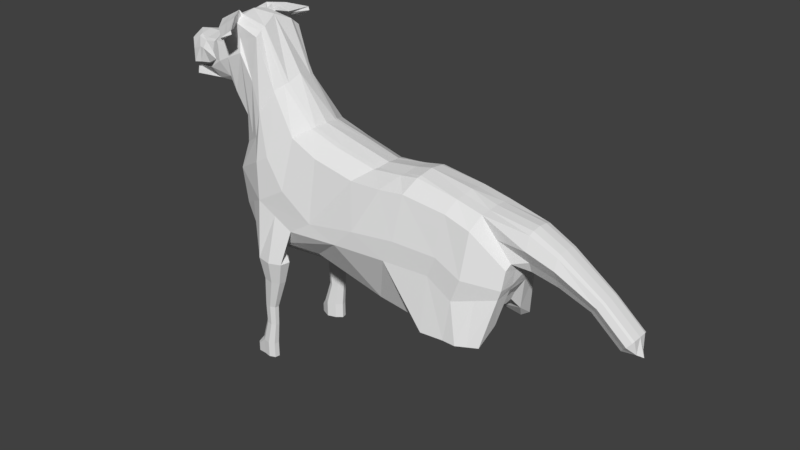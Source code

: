 # Source: dog7.blend  (saved by Blender 2.77.0; exported with 4.5.12 LTS)
import bpy
from mathutils import Matrix  # noqa: F401  (used for matrix-valued properties, if any)

bpy.ops.wm.read_factory_settings(use_empty=True)
scene = bpy.context.scene
scene.name = 'Scene'

# ---- collections
col_collection_1 = bpy.data.collections.new('Collection 1'); scene.collection.children.link(col_collection_1)

# ---- world
world_world = bpy.data.worlds.new('World'); scene.world = world_world
world_world.color = (0.05088, 0.05088, 0.05088)
world_world.use_sun_shadow = False
world_world.sun_shadow_jitter_overblur = 0.0
world_world.cycles.sampling_method = 'MANUAL'

# ---- meshes
me_cube_001 = bpy.data.meshes.new('Cube.001')
me_cube_001.from_pydata([(-2.591, 0.7333, 3.279), (-2.325, 0.5889, 3.928), (-1.872, 0.7333, 3.157), (-1.494, 0.4166, 3.823), (-2.325, 0.5165, 4.009), (-2.325, 0.7333, 3.706), (-2.48, 0.6004, 3.284), (-1.909, 0.4818, 3.978), (-1.711, 0.5988, 3.531), (-2.181, 0.7333, 3.218), (-1.494, 0.2989, 3.9), (-1.757, 0.6004, 3.125), (-1.909, 0.3689, 4.038), (-2.067, 0.6004, 3.248), (-2.191, 0.4221, 2.642), (-1.494, 0.3689, 3.683), (-2.126, 0.6885, 3.706), (-2.094, 0.5431, 2.708), (-2.782, 0.5468, 4.05), (-2.782, 0.6411, 3.999), (-2.782, 0.7333, 3.706), (-3.098, 0.887, 3.532), (-3.103, 0.6898, 3.431), (-1.712, 0.4584, 2.956), (-1.718, 0.3653, 2.911), (-2.994, 0.5933, 4.198), (-2.994, 0.7211, 4.092), (-3.181, 0.845, 3.974), (-3.381, 0.9986, 3.566), (-3.336, 0.5046, 4.704), (-3.448, 0.7211, 4.525), (-3.587, 0.845, 4.178), (-3.787, 0.9986, 3.77), (-3.306, 0.5071, 2.774), (-2.901, 0.6607, 3.134), (-4.072, 0.502, 5.098), (-4.087, 0.8166, 4.911), (-4.242, 0.845, 4.468), (-4.37, 0.9986, 4.038), (-2.874, 0.9132, 3.238), (-3.74, 0.8869, 3.115), (-3.97, 0.8869, 2.656), (-4.419, 0.8869, 1.972), (-3.24, 0.6281, 2.844), (-3.798, 0.6281, 2.794), (-3.786, 0.5071, 2.701), (-4.004, 0.6281, 2.342), (-3.981, 0.5071, 2.252), (-4.129, 0.5071, 1.739), (-4.212, 0.6281, 1.783), (-3.096, 0.7333, 2.89), (-3.985, 0.7333, 2.456), (-4.294, 0.7333, 1.843), (-3.755, 0.7333, 2.914), (-5.086, 0.5638, 4.923), (-5.048, 0.6943, 4.829), (-5.054, 0.9181, 4.647), (-4.868, 1.032, 3.238), (-1.885, 0.6483, 2.746), (-4.662, 0.96, 1.409), (-4.202, 0.5683, 1.31), (-4.106, 0.4259, 1.3), (-5.584, 1.701, -0.391), (-5.929, 0.4838, 3.287), (-5.882, 0.6458, 3.248), (-5.64, 0.862, 3.046), (-5.222, 1.133, 2.333), (-6.577, 1.639, 0.1918), (-5.021, 1.15, 1.453), (-4.039, 0.5218, 0.8601), (-3.909, 0.393, 0.8417), (-1.885, 0.5154, 2.714), (-4.311, 0.8064, 1.295), (-4.229, 0.7503, 0.9547), (-7.645, 1.225, 1.451), (-2.325, 0.0, 3.29), (-1.494, 0.0, 4.065), (-2.325, 0.0, 4.121), (-1.494, 0.0, 3.126), (-1.909, 0.0, 4.121), (-1.909, 0.0, 3.29), (-1.728, 0.0, 2.847), (-1.494, 0.0, 3.706), (-3.109, 0.0, 3.29), (-2.782, 0.0, 4.121), (-2.994, 0.0, 4.344), (-3.29, 0.0, 4.778), (-4.034, 0.0, 5.183), (-2.939, 0.0, 2.991), (-3.328, 0.0, 2.7), (-3.749, 0.0, 2.632), (-3.94, 0.0, 2.184), (-4.053, 0.0, 1.707), (-2.223, 0.0, 2.569), (-4.929, 0.0, 5.169), (-4.026, 0.0, 1.279), (-8.083, 0.4555, 1.753), (-5.953, 0.0, 3.486), (-8.019, 0.6197, 1.735), (-3.823, 0.0, 0.8625), (-1.885, 0.0, 2.67), (-3.369, 0.5685, 4.651), (-3.741, 0.7467, 4.728), (-4.034, 0.558, 5.057), (-3.662, 0.3798, 4.98), (-4.373, 1.716, 4.654), (-3.276, 0.6962, 4.717), (-3.322, 0.724, 4.709), (-3.722, 0.8578, 4.663), (-4.081, 0.7076, 5.172), (-4.139, 0.8468, 4.938), (-3.626, 0.6091, 5.044), (-4.001, 0.5803, 5.242), (-3.25, 0.6401, 4.838), (-4.409, 1.705, 4.628), (-4.601, 1.697, 4.754), (-4.774, 1.672, 4.991), (-4.805, 1.673, 4.877), (-4.587, 1.649, 4.872), (-4.776, 1.65, 5.007), (-4.393, 1.653, 4.73), (-4.546, 1.892, 4.773), (-4.374, 1.185, 4.869), (-4.336, 1.101, 5.18), (-3.806, 1.172, 4.583), (-3.964, 1.246, 4.59), (-3.751, 1.167, 4.611), (-3.613, 1.134, 4.727), (-4.256, 1.263, 4.794), (-3.977, 1.114, 4.959), (-10.92, 1.499, -0.1495), (-10.61, 1.549, -0.8793), (-6.972, 0.4418, 2.06), (-6.924, 0.5676, 2.046), (-6.637, 1.141, 1.829), (-5.818, 1.486, 1.07), (-9.435, 0.5617, 1.4), (-5.367, 1.516, 0.8087), (-3.859, 0.5052, -0.08972), (-3.722, 0.3199, -0.1892), (-4.086, 0.9745, 0.08153), (-9.498, 0.3976, 1.418), (-11.02, 1.146, 1.262), (-7.009, 0.0, 2.11), (-9.061, 1.167, 1.117), (-6.873, 1.639, -1.127), (-3.603, 0.0, -0.2838), (-7.653, 1.581, -0.6247), (-4.021, 0.501, -1.321), (-3.842, 0.2873, -1.451), (-4.316, 1.008, -1.097), (-8.131, 0.0, 1.819), (-3.686, 0.0, -1.574), (-5.097, 0.4431, -2.32), (-4.918, 0.2293, -2.267), (-5.392, 0.9502, -2.272), (-11.15, 0.6294, 1.643), (-9.546, 0.0, 1.484), (-11.18, 0.4893, 1.686), (-4.762, 0.0, -2.181), (-13.53, 0.3524, 1.266), (-10.51, 0.5947, 1.529), (-10.57, 0.4306, 1.559), (-10.19, 1.2, 1.18), (-8.754, 1.671, -0.9282), (-9.425, 1.614, -0.288), (-7.2, 0.476, -2.439), (-7.049, 0.2623, -2.418), (-7.448, 0.9832, -1.981), (-10.6, 0.0, 1.633), (-6.92, 0.0, -2.358), (-9.85, 0.5282, -2.632), (-9.787, 0.3457, -2.627), (-9.95, 0.8877, -2.654), (-13.5, 0.6852, 1.229), (-13.31, 1.411, -0.6216), (-11.18, 0.0, 1.756), (-13.05, 1.452, -1.375), (-9.737, 0.0, -2.579), (-13.39, 1.117, 0.8362), (-12.42, 1.387, -0.2067), (-12.17, 1.428, -0.8721), (-12.51, 1.092, 1.08), (-14.44, 0.7813, -0.1866), (-12.61, 0.6605, 1.427), (-12.64, 0.3277, 1.467), (-14.45, 0.3204, -0.3384), (-14.3, 0.9218, -1.112), (-11.53, 0.576, -2.486), (-11.48, 0.4237, -2.465), (-11.61, 0.8639, -2.534), (-14.4, 0.9046, -0.7967), (-14.5, 0.3359, -0.02546), (-12.64, 0.0, 1.53), (-14.48, 0.6007, -0.02235), (-14.41, 0.3681, -0.8115), (-11.44, 0.0, -2.613), (-14.34, 0.3802, -0.9942), (-12.42, 0.6007, -2.56), (-12.36, 0.2318, -2.75), (-12.5, 0.8887, -2.573), (-13.53, 0.0, 1.292), (-12.32, 0.0, -2.675), (-14.03, 0.5653, -1.973), (-14.01, 0.2133, -1.687), (-14.07, 0.6431, -2.165), (-14.09, 0.2716, -1.44), (-14.4, 0.0, -0.8261), (-14.5, 0.0, -0.03331), (-14.47, 0.0, -0.6071), (-14.35, 0.0, -0.9953), (-13.99, 0.0, -1.744), (-14.13, 0.0, -1.32), (-14.97, 0.3137, 1.069), (-14.97, 0.5064, 1.003), (-14.97, 0.0, 1.102), (-14.97, 0.0, -0.2263), (-14.97, 0.2931, -0.2165), (-14.97, 0.4475, 0.1319), (-13.16, 0.0, -2.314), (-13.28, 0.7659, -2.369), (-13.22, 0.583, -2.267), (-13.99, 0.643, 0.6032), (-13.92, 0.949, 0.3248), (-13.86, 1.158, -0.7091), (-13.68, 1.187, -1.244), (-13.19, 0.2226, -2.218), (-14.97, 0.6761, 0.5675), (-15.86, 0.3055, 0.6408), (-15.86, 0.4598, 0.5877), (-15.86, 0.0, 0.6666), (-15.86, 0.0, -0.397), (-15.86, 0.289, -0.3892), (-15.86, 0.4126, -0.11), (-15.86, 0.5957, 0.2388), (-18.28, 0.2819, -1.142), (-18.26, 0.3716, -1.166), (-17.31, 0.2819, -0.3163), (-17.29, 0.3716, -0.3398), (-17.32, 0.0, -0.3048), (-16.92, 0.0, -0.7769), (-16.92, 0.2723, -0.7734), (-17.03, 0.3442, -0.6495), (-17.16, 0.4506, -0.4947), (-18.29, 0.0, -1.131), (-17.89, 0.0, -1.603), (-17.9, 0.2723, -1.599), (-18.0, 0.3442, -1.475), (-18.13, 0.4506, -1.321), (-18.47, 0.0, -1.72), (-18.33, 0.1879, -1.595), (-4.95, 1.355, -0.7442), (-4.854, 0.9792, -1.864), (-6.229, 1.67, -0.7588), (-6.132, 1.294, -1.878), (-5.564, 1.632, -3.097), (-5.352, 1.645, -2.294), (-5.73, 1.98, -2.294), (-5.699, 1.063, -2.294), (-5.277, 1.31, -2.294), (-6.236, 2.082, -2.294), (-6.635, 1.919, -2.294), (-6.7, 1.587, -2.294), (-6.299, 1.254, -2.294), (-5.52, 1.623, -4.16), (-5.818, 1.857, -3.097), (-5.797, 1.24, -3.097), (-5.513, 1.407, -3.097), (-6.158, 1.926, -3.097), (-6.427, 1.817, -3.097), (-6.471, 1.593, -3.097), (-6.201, 1.369, -3.097), (-5.545, 1.621, -4.857), (-5.681, 1.765, -4.16), (-5.668, 1.375, -4.16), (-5.488, 1.48, -4.16), (-5.896, 1.808, -4.16), (-6.066, 1.739, -4.16), (-6.093, 1.598, -4.16), (-5.923, 1.456, -4.16), (-5.322, 1.625, -5.613), (-5.69, 1.75, -4.857), (-5.678, 1.396, -4.857), (-5.516, 1.492, -4.857), (-5.885, 1.789, -4.857), (-6.04, 1.727, -4.857), (-6.065, 1.598, -4.857), (-5.91, 1.47, -4.857), (-5.322, 1.625, -6.247), (-5.51, 1.792, -5.613), (-5.495, 1.335, -5.613), (-5.285, 1.459, -5.613), (-5.762, 1.843, -5.613), (-5.962, 1.762, -5.613), (-5.994, 1.596, -5.613), (-5.794, 1.431, -5.613), (-5.093, 1.648, -5.915), (-5.51, 1.792, -6.152), (-5.495, 1.335, -6.152), (-5.285, 1.459, -6.152), (-5.762, 1.843, -6.152), (-5.962, 1.762, -6.152), (-5.994, 1.596, -6.152), (-5.794, 1.431, -6.152), (-5.674, 1.611, -6.247), (-5.192, 1.736, -5.915), (-5.184, 1.496, -5.915), (-5.073, 1.561, -5.915), (-5.093, 1.648, -6.198), (-5.073, 1.561, -6.198), (-5.192, 1.736, -6.198), (-5.184, 1.496, -6.198), (-11.83, 1.166, -2.655), (-12.16, 1.703, -2.655), (-12.66, 1.151, -2.655), (-12.93, 1.626, -2.655), (-13.37, 1.641, -2.655), (-13.1, 1.167, -2.655), (-13.48, 1.089, -2.655), (-13.68, 1.472, -2.655), (-13.99, 1.303, -2.655), (-13.87, 1.01, -2.655)], [], [(1, 5, 20, 19), (16, 8, 2, 9), (13, 9, 2, 11), (12, 7, 1, 4), (79, 12, 4, 77), (76, 10, 12, 79), (10, 3, 7, 12), (80, 13, 11, 78), (75, 6, 13, 80), (6, 0, 9, 13), (8, 15, 11, 2), (3, 10, 15, 8), (5, 16, 9, 0), (1, 7, 16, 5), (7, 3, 8, 16), (5, 0, 21, 20), (77, 4, 18, 84), (18, 19, 26, 25), (84, 18, 25, 85), (36, 37, 56, 55), (4, 1, 19, 18), (0, 6, 22, 21), (38, 32, 41, 42), (27, 28, 32, 31), (89, 33, 14, 93), (19, 20, 27, 26), (20, 21, 28, 27), (49, 48, 61, 60), (31, 32, 38, 37), (30, 31, 37, 36, 102), (85, 25, 29, 86), (32, 28, 40, 41), (25, 26, 30, 101, 29), (26, 27, 31, 30), (52, 49, 60, 72), (87, 35, 54, 94), (86, 29, 104, 35, 87), (37, 38, 57, 56), (102, 36, 110, 108), (51, 53, 44, 46), (53, 50, 43, 44), (52, 51, 46, 49), (28, 21, 39, 40), (21, 22, 34, 39), (43, 33, 45, 44), (44, 45, 47, 46), (46, 47, 48, 49), (35, 103, 36, 55, 54), (58, 71, 14, 17), (50, 39, 23, 58), (39, 34, 24, 23), (33, 43, 17, 14), (54, 55, 64, 63), (55, 56, 65, 64), (72, 60, 69, 73), (60, 61, 70, 69), (94, 54, 63, 97), (57, 59, 68, 66), (38, 42, 59, 57), (69, 70, 139, 138), (73, 69, 138, 140), (64, 65, 134, 133), (97, 63, 132, 143), (68, 73, 140, 137), (65, 66, 135, 134), (70, 99, 146, 139), (56, 57, 66, 65), (66, 68, 137, 135), (63, 64, 133, 132), (59, 72, 73, 68), (43, 50, 58, 17), (23, 24, 71, 58), (42, 41, 51, 52), (40, 39, 50, 53), (41, 40, 53, 51), (42, 52, 72, 59), (24, 81, 100, 71), (61, 95, 99, 70), (71, 100, 93, 14), (47, 91, 92, 48), (45, 90, 91, 47), (33, 89, 90, 45), (22, 83, 88, 34), (34, 88, 81, 24), (48, 92, 95, 61), (6, 75, 83, 22), (10, 76, 82, 15), (15, 82, 78, 11), (101, 30, 107, 106), (104, 29, 113, 111), (30, 102, 108, 107), (128, 122, 116, 117), (127, 126, 105, 120), (122, 123, 119, 116), (124, 125, 115, 114), (36, 103, 109, 110), (103, 35, 112, 109), (29, 101, 106, 113), (35, 104, 111, 112), (121, 115, 117, 116), (118, 121, 116, 119), (120, 105, 121, 118), (105, 114, 115, 121), (126, 124, 114, 105), (129, 127, 120, 118), (125, 128, 117, 115), (123, 129, 118, 119), (112, 111, 129, 123), (108, 110, 128, 125), (111, 113, 127, 129), (106, 107, 124, 126), (107, 108, 125, 124), (109, 112, 123, 122), (113, 106, 126, 127), (110, 109, 122, 128), (140, 138, 148, 150), (139, 146, 152, 149), (138, 139, 149, 148), (133, 134, 74, 98), (143, 132, 96, 151), (137, 140, 150, 251, 62), (134, 135, 67, 74), (135, 137, 62, 67), (132, 133, 98, 96), (98, 74, 144, 136), (96, 98, 136, 141), (251, 150, 259, 256), (74, 67, 147, 144), (67, 62, 253, 145, 147), (150, 148, 153, 155, 252), (149, 152, 159, 154), (151, 96, 141, 157), (148, 149, 154, 153), (155, 153, 166, 168), (154, 159, 170, 167), (153, 154, 167, 166), (136, 144, 163, 161), (145, 254, 155, 168, 164), (157, 141, 162, 169), (144, 147, 165, 163), (147, 145, 164, 165), (141, 136, 161, 162), (169, 162, 158, 176), (164, 168, 173, 131), (163, 165, 130, 142), (165, 164, 131, 130), (162, 161, 156, 158), (168, 166, 171, 173), (167, 170, 178, 172), (166, 167, 172, 171), (161, 163, 142, 156), (173, 171, 188, 190), (172, 178, 196, 189), (158, 156, 184, 185), (171, 172, 189, 188), (156, 142, 182, 184), (173, 190, 314, 312), (142, 130, 180, 182), (130, 131, 181, 180), (176, 158, 185, 193), (186, 183, 191, 195), (180, 181, 177, 175), (190, 188, 198, 200), (185, 184, 174, 160), (189, 196, 202, 199), (182, 180, 175, 179), (188, 189, 199, 198), (193, 185, 160, 201), (184, 182, 179, 174), (187, 225, 319, 320), (226, 219, 211, 204), (221, 226, 204, 203), (222, 194, 218, 227), (160, 174, 214, 213), (190, 200, 317, 314), (224, 225, 187, 191), (223, 224, 191, 183), (220, 221, 203, 205), (222, 223, 183, 194), (209, 186, 195, 207), (208, 192, 186, 209), (192, 194, 183, 186), (195, 191, 187, 197), (212, 206, 204, 211), (207, 195, 197, 210), (206, 205, 203, 204), (197, 187, 205, 206), (210, 197, 206, 212), (217, 216, 231, 232), (214, 227, 234, 229), (194, 192, 217, 218), (192, 208, 216, 217), (201, 160, 213, 215), (227, 218, 233, 234), (215, 213, 228, 230), (174, 179, 223, 222), (200, 198, 221, 220), (179, 175, 224, 223), (175, 177, 225, 224), (220, 205, 321, 318), (174, 222, 227, 214), (198, 199, 226, 221), (199, 202, 219, 226), (234, 233, 242, 243), (228, 229, 238, 237), (232, 231, 240, 241), (229, 234, 243, 238), (213, 214, 229, 228), (218, 217, 232, 233), (239, 237, 235, 244), (242, 241, 246, 247), (243, 242, 247, 248), (237, 238, 236, 235), (233, 232, 241, 242), (230, 228, 237, 239), (249, 250, 246, 245), (250, 248, 247, 246), (235, 236, 248, 250), (244, 235, 250, 249), (238, 243, 248, 236), (241, 240, 245, 246), (150, 252, 258, 259), (253, 62, 257, 260), (145, 253, 260, 261), (258, 263, 271, 266), (263, 262, 270, 271), (257, 256, 255, 265), (261, 260, 268, 269), (62, 251, 256, 257), (155, 254, 262, 263), (254, 145, 261, 262), (252, 155, 263, 258), (265, 255, 264, 273), (269, 268, 276, 277), (255, 267, 275, 264), (268, 265, 273, 276), (262, 261, 269, 270), (259, 258, 266, 267), (260, 257, 265, 268), (256, 259, 267, 255), (264, 275, 283, 272), (276, 273, 281, 284), (275, 274, 282, 283), (278, 277, 285, 286), (271, 270, 278, 279), (266, 271, 279, 274), (270, 269, 277, 278), (267, 266, 274, 275), (283, 282, 290, 291), (286, 285, 293, 294), (282, 287, 295, 290), (287, 286, 294, 295), (277, 276, 284, 285), (273, 264, 272, 281), (279, 278, 286, 287), (274, 279, 287, 282), (295, 294, 302, 303), (290, 298, 311, 306), (293, 292, 300, 301), (289, 280, 296, 305), (284, 281, 289, 292), (272, 283, 291, 280), (285, 284, 292, 293), (281, 272, 280, 289), (304, 298, 303, 302), (300, 304, 302, 301), (297, 288, 304, 300), (288, 299, 298, 304), (290, 295, 303, 298), (294, 293, 301, 302), (280, 291, 307, 296), (292, 289, 297, 300), (305, 296, 308, 310), (296, 307, 309, 308), (307, 306, 311, 309), (299, 288, 308, 309), (288, 297, 310, 308), (291, 290, 306, 307), (297, 289, 305, 310), (298, 299, 309, 311), (313, 312, 314, 315), (315, 314, 317, 316), (319, 318, 321, 320), (316, 317, 318, 319), (200, 220, 318, 317), (177, 181, 315, 316), (225, 177, 316, 319), (181, 131, 313, 315), (131, 173, 312, 313), (205, 187, 320, 321)])
me_cube_001.use_remesh_preserve_volume = False
me_cube_001.use_remesh_preserve_attributes = False
me_cube_001.use_mirror_vertex_groups = False
me_cube_001.update()

# ---- objects
ob_cube = bpy.data.objects.new('Cube', me_cube_001)

# ---- transforms, parenting, visibility, modifiers, constraints
ob_cube.location = (-4.195, 6.258e-07, 0.0)
ob_cube.rotation_euler = (0.0, -0.0, 3.142)
ob_cube.scale = (0.4884, 0.4884, 0.4884)
ob_cube.lineart.crease_threshold = 0.0
_m = ob_cube.modifiers.new('Mirror', 'MIRROR')
_m.use_axis = (False, True, False)
_m.use_clip = True

# ---- collection membership
col_collection_1.objects.link(ob_cube)

# ---- scene / render settings (as saved in the file)
scene.frame_start = 1; scene.frame_end = 250; scene.frame_set(78)
scene.render.engine = 'CYCLES'
scene.render.resolution_percentage = 50
scene.render.dither_intensity = 0.0
scene.cycles.use_denoising = False
scene.cycles.samples = 128
scene.cycles.sampling_pattern = 'TABULATED_SOBOL'
scene.cycles.light_sampling_threshold = 0.0
scene.cycles.use_adaptive_sampling = False
scene.cycles.use_light_tree = False
scene.cycles.blur_glossy = 0.0
scene.cycles.sample_clamp_indirect = 0.0
scene.view_settings.view_transform = 'Standard'
bpy.context.view_layer.update()

# ---- added for rendering (the .blend has no active camera and no usable light): camera, sun
cam_auto = bpy.data.cameras.new('AutoCamera')
cam_auto.lens = 50.0
cam_auto.sensor_width = 36.0
cam_auto.clip_end = 1000.0
ob_auto_camera = bpy.data.objects.new('AutoCamera', cam_auto)
scene.collection.objects.link(ob_auto_camera)
ob_auto_camera.location = (10.1332, -11.3431, 7.31662)
ob_auto_camera.rotation_euler = (1.09748, -7.21219e-08, 0.694738)
scene.camera = ob_auto_camera
light_auto_sun = bpy.data.lights.new('AutoSun', 'SUN')
light_auto_sun.energy = 3.0
light_auto_sun.angle = 0.0523599
ob_auto_sun = bpy.data.objects.new('AutoSun', light_auto_sun)
scene.collection.objects.link(ob_auto_sun)
ob_auto_sun.rotation_euler = (0.872665, 0.174533, 0.523599)
bpy.context.view_layer.update()
